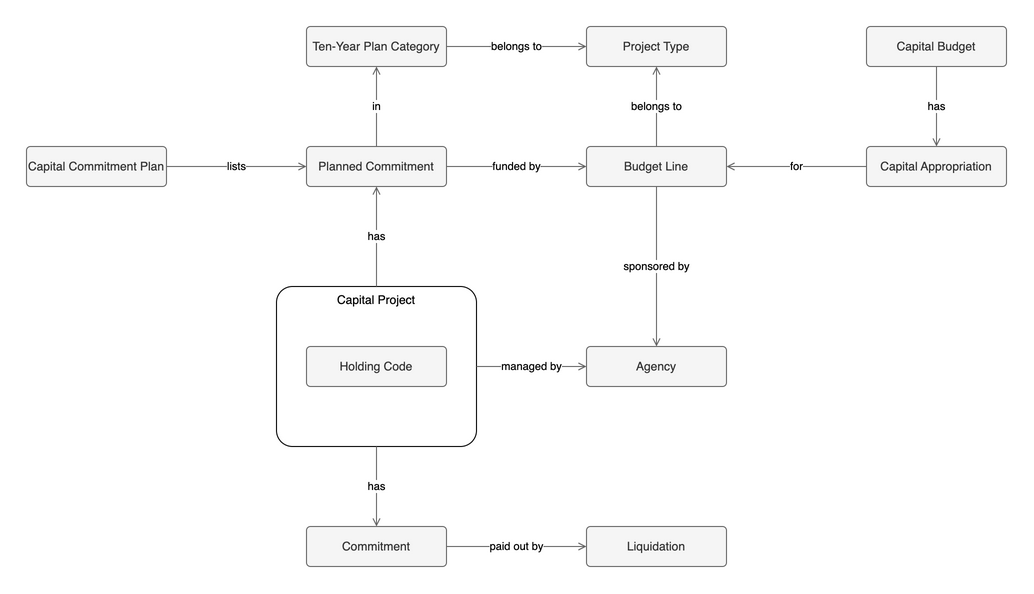

The diagram above was exported from draw.io. Its source (the exported page's mxGraphModel, read from the mxfile embedded in the PNG):
<mxGraphModel grid="1" gridSize="10" guides="1" tooltips="1" connect="1" arrows="1" fold="1" page="1" pageScale="1" pageWidth="1100" pageHeight="720" background="#ffffff" math="0" shadow="0">
  <root>
    <mxCell id="0" />
    <mxCell id="1" parent="0" />
    <mxCell id="2" value="Capital Budget" style="rounded=1;arcSize=10;whiteSpace=wrap;html=1;align=center;fillColor=#f5f5f5;strokeColor=#666666;fontColor=#333333;" parent="1" vertex="1">
      <mxGeometry x="880" y="60" width="140" height="40" as="geometry" />
    </mxCell>
    <mxCell id="3" value="Capital Appropriation" style="rounded=1;arcSize=10;whiteSpace=wrap;html=1;align=center;fillColor=#f5f5f5;strokeColor=#666666;fontColor=#333333;" parent="1" vertex="1">
      <mxGeometry x="880" y="180" width="140" height="40" as="geometry" />
    </mxCell>
    <mxCell id="4" value="Capital Commitment Plan" style="rounded=1;arcSize=10;whiteSpace=wrap;html=1;align=center;fillColor=#f5f5f5;strokeColor=#666666;fontColor=#333333;" parent="1" vertex="1">
      <mxGeometry x="40" y="180" width="140" height="40" as="geometry" />
    </mxCell>
    <mxCell id="5" value="Planned Commitment" style="rounded=1;arcSize=10;whiteSpace=wrap;html=1;align=center;fillColor=#f5f5f5;strokeColor=#666666;fontColor=#333333;" parent="1" vertex="1">
      <mxGeometry x="320" y="180" width="140" height="40" as="geometry" />
    </mxCell>
    <mxCell id="6" value="Budget Line" style="rounded=1;arcSize=10;whiteSpace=wrap;html=1;align=center;fillColor=#f5f5f5;strokeColor=#666666;fontColor=#333333;" parent="1" vertex="1">
      <mxGeometry x="600" y="180" width="140" height="40" as="geometry" />
    </mxCell>
    <mxCell id="7" value="Agency" style="rounded=1;arcSize=10;whiteSpace=wrap;html=1;align=center;fillColor=#f5f5f5;strokeColor=#666666;fontColor=#333333;" parent="1" vertex="1">
      <mxGeometry x="600" y="380" width="140" height="40" as="geometry" />
    </mxCell>
    <mxCell id="8" value="Project Type" style="rounded=1;arcSize=10;whiteSpace=wrap;html=1;align=center;fillColor=#f5f5f5;strokeColor=#666666;fontColor=#333333;" parent="1" vertex="1">
      <mxGeometry x="600" y="60" width="140" height="40" as="geometry" />
    </mxCell>
    <mxCell id="9" value="Ten-Year Plan Category" style="rounded=1;arcSize=10;whiteSpace=wrap;html=1;align=center;fillColor=#f5f5f5;strokeColor=#666666;fontColor=#333333;" parent="1" vertex="1">
      <mxGeometry x="320" y="60" width="140" height="40" as="geometry" />
    </mxCell>
    <mxCell id="10" value="Capital Project" style="rounded=1;arcSize=10;whiteSpace=wrap;html=1;align=center;verticalAlign=top;" parent="1" vertex="1">
      <mxGeometry x="290" y="320" width="200" height="160" as="geometry" />
    </mxCell>
    <mxCell id="11" value="Holding Code" style="rounded=1;arcSize=10;whiteSpace=wrap;html=1;align=center;fillColor=#f5f5f5;strokeColor=#666666;fontColor=#333333;" parent="1" vertex="1">
      <mxGeometry x="320" y="380" width="140" height="40" as="geometry" />
    </mxCell>
    <mxCell id="12" value="Commitment" style="rounded=1;arcSize=10;whiteSpace=wrap;html=1;align=center;fillColor=#f5f5f5;strokeColor=#666666;fontColor=#333333;" parent="1" vertex="1">
      <mxGeometry x="320" y="560" width="140" height="40" as="geometry" />
    </mxCell>
    <mxCell id="13" value="Liquidation" style="rounded=1;arcSize=10;whiteSpace=wrap;html=1;align=center;fillColor=#f5f5f5;strokeColor=#666666;fontColor=#333333;" parent="1" vertex="1">
      <mxGeometry x="600" y="560" width="140" height="40" as="geometry" />
    </mxCell>
    <mxCell id="14" value="has" style="edgeStyle=none;html=1;endArrow=open;endFill=1;startArrow=none;fillColor=#f5f5f5;strokeColor=#666666;" parent="1" source="2" target="3" edge="1">
      <mxGeometry relative="1" as="geometry" />
    </mxCell>
    <mxCell id="15" value="for" style="edgeStyle=none;html=1;endArrow=open;endFill=1;startArrow=none;fillColor=#f5f5f5;strokeColor=#666666;" parent="1" source="3" target="6" edge="1">
      <mxGeometry relative="1" as="geometry" />
    </mxCell>
    <mxCell id="16" value="lists" style="edgeStyle=none;html=1;endArrow=open;endFill=1;startArrow=none;fillColor=#f5f5f5;strokeColor=#666666;" parent="1" source="4" target="5" edge="1">
      <mxGeometry relative="1" as="geometry" />
    </mxCell>
    <mxCell id="17" value="has" style="edgeStyle=none;html=1;endArrow=open;endFill=1;startArrow=none;fillColor=#f5f5f5;strokeColor=#666666;" parent="1" source="10" target="5" edge="1">
      <mxGeometry relative="1" as="geometry" />
    </mxCell>
    <mxCell id="18" value="funded by" style="edgeStyle=none;html=1;endArrow=open;endFill=1;startArrow=none;fillColor=#f5f5f5;strokeColor=#666666;" parent="1" source="5" target="6" edge="1">
      <mxGeometry relative="1" as="geometry" />
    </mxCell>
    <mxCell id="19" value="sponsored by" style="edgeStyle=none;html=1;endArrow=open;endFill=1;startArrow=none;fillColor=#f5f5f5;strokeColor=#666666;" parent="1" source="6" target="7" edge="1">
      <mxGeometry relative="1" as="geometry" />
    </mxCell>
    <mxCell id="20" value="belongs to" style="edgeStyle=none;html=1;endArrow=open;endFill=1;startArrow=none;fillColor=#f5f5f5;strokeColor=#666666;" parent="1" source="6" target="8" edge="1">
      <mxGeometry relative="1" as="geometry" />
    </mxCell>
    <mxCell id="21" value="in" style="edgeStyle=none;html=1;endArrow=open;endFill=1;startArrow=none;fillColor=#f5f5f5;strokeColor=#666666;" parent="1" source="5" target="9" edge="1">
      <mxGeometry relative="1" as="geometry" />
    </mxCell>
    <mxCell id="22" value="belongs to" style="edgeStyle=none;html=1;endArrow=open;endFill=1;startArrow=none;fillColor=#f5f5f5;strokeColor=#666666;" parent="1" source="9" target="8" edge="1">
      <mxGeometry relative="1" as="geometry" />
    </mxCell>
    <mxCell id="23" value="managed by" style="edgeStyle=none;html=1;endArrow=open;endFill=1;startArrow=none;fillColor=#f5f5f5;strokeColor=#666666;" parent="1" source="10" target="7" edge="1">
      <mxGeometry relative="1" as="geometry" />
    </mxCell>
    <mxCell id="24" value="has" style="edgeStyle=none;html=1;endArrow=open;endFill=1;startArrow=none;fillColor=#f5f5f5;strokeColor=#666666;" parent="1" source="10" target="12" edge="1">
      <mxGeometry relative="1" as="geometry" />
    </mxCell>
    <mxCell id="25" value="paid out by" style="edgeStyle=none;html=1;endArrow=open;endFill=1;startArrow=none;fillColor=#f5f5f5;strokeColor=#666666;" parent="1" source="12" target="13" edge="1">
      <mxGeometry relative="1" as="geometry" />
    </mxCell>
  </root>
</mxGraphModel>